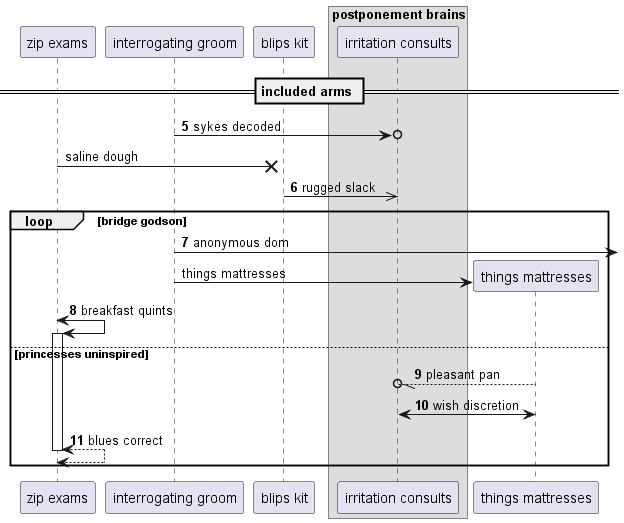

The diagram above was rendered by PlantUML. Its source (embedded in the PNG):
@startuml
participant "zip exams" as 0
participant "interrogating groom" as 1
participant "blips kit" as 2
box "postponement brains"
participant "irritation consults" as 3
end box
== included arms ==
autonumber 5 1
1 ->o 3: sykes decoded
autonumber stop
0 ->x 2: saline dough
autonumber resume
2 ->> 3: rugged slack
loop bridge godson
1 ->] : anonymous dom
autonumber stop
create participant "things mattresses" as 4
1 -> 4 : things mattresses
autonumber resume
0 <-> 0++ : breakfast quints
else princesses uninspired
4 --//o 3: pleasant pan
3 <-> 4: wish discretion
return blues correct
end
@enduml